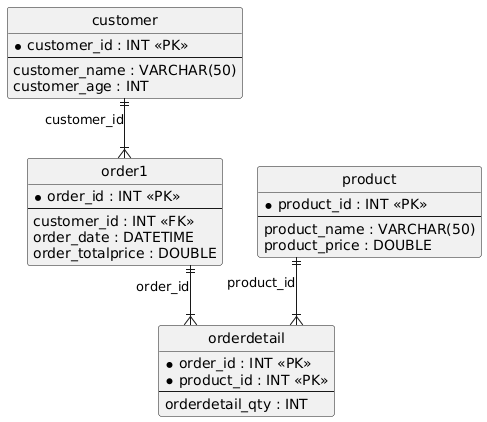

The diagram above was rendered by PlantUML. Its source (embedded in the PNG):
@startuml
hide circle
skinparam linetype ortho

entity "customer" as customer {
  * customer_id : INT <<PK>>
  --
  customer_name : VARCHAR(50)
  customer_age : INT
}

entity "order1" as order1 {
  * order_id : INT <<PK>>
  --
  customer_id : INT <<FK>>
  order_date : DATETIME
  order_totalprice : DOUBLE
}

entity "product" as product {
  * product_id : INT <<PK>>
  --
  product_name : VARCHAR(50)
  product_price : DOUBLE
}

entity "orderdetail" as orderdetail {
  * order_id : INT <<PK>>
  * product_id : INT <<PK>>
  --
  orderdetail_qty : INT
}

customer ||--|{ order1 : "customer_id"
product ||--|{ orderdetail : "product_id"
order1 ||--|{ orderdetail : "order_id"
@enduml